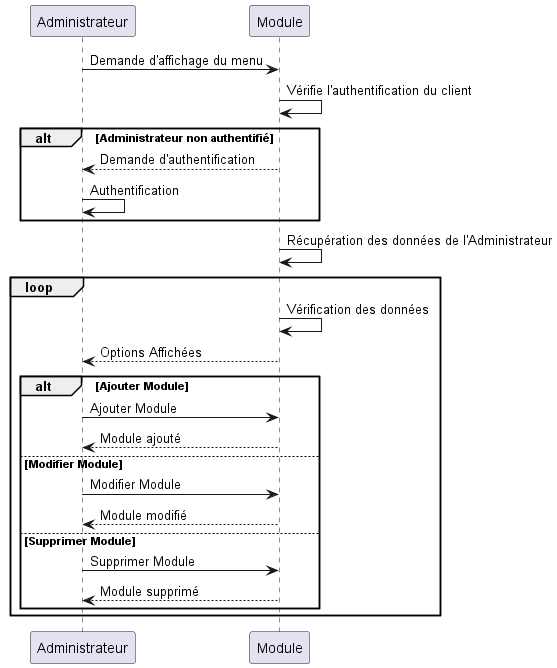

The diagram above was rendered by PlantUML. Its source (embedded in the PNG):
@startuml 

participant Administrateur
participant Module

Administrateur -> Module : Demande d'affichage du menu
Module -> Module : Vérifie l'authentification du client 
alt Administrateur non authentifié
    Module --> Administrateur : Demande d'authentification
    Administrateur -> Administrateur : Authentification
end 
Module -> Module : Récupération des données de l'Administrateur
  loop 
  Module -> Module : Vérification des données
  Module --> Administrateur : Options Affichées  
  alt Ajouter Module
  Administrateur -> Module : Ajouter Module
  Module --> Administrateur : Module ajouté
  else Modifier Module
  Administrateur -> Module : Modifier Module 
  Module --> Administrateur : Module modifié
  else Supprimer Module
  Administrateur -> Module : Supprimer Module 
  Module --> Administrateur : Module supprimé
  end 
  end
  @enduml